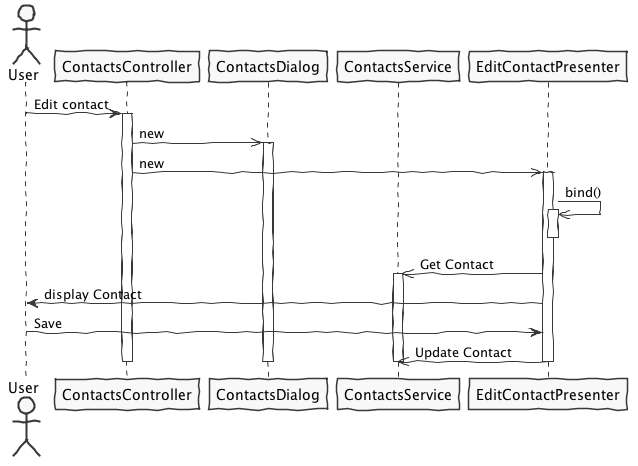

The diagram above was rendered by PlantUML. Its source (embedded in the PNG):
@startuml class-diagram.png
skinparam handwritten true
skinparam monochrome true
skinparam packageStyle rect
skinparam defaultFontName FG Virgil
skinparam shadowing false

actor User
participant ContactsController
participant ContactsDialog
participant ContactsService
participant EditContactPresenter


User -> ContactsController: Edit contact
activate ContactsController
ContactsController ->> ContactsDialog: new
activate ContactsDialog
ContactsController ->> EditContactPresenter: new
activate EditContactPresenter
EditContactPresenter ->> EditContactPresenter: bind()
activate EditContactPresenter
deactivate EditContactPresenter
EditContactPresenter ->> ContactsService: Get Contact
activate ContactsService
EditContactPresenter -> User: display Contact
User -> EditContactPresenter: Save
EditContactPresenter ->> ContactsService: Update Contact
deactivate ContactsService
deactivate EditContactPresenter
deactivate ContactsDialog
deactivate ContactsController


@enduml